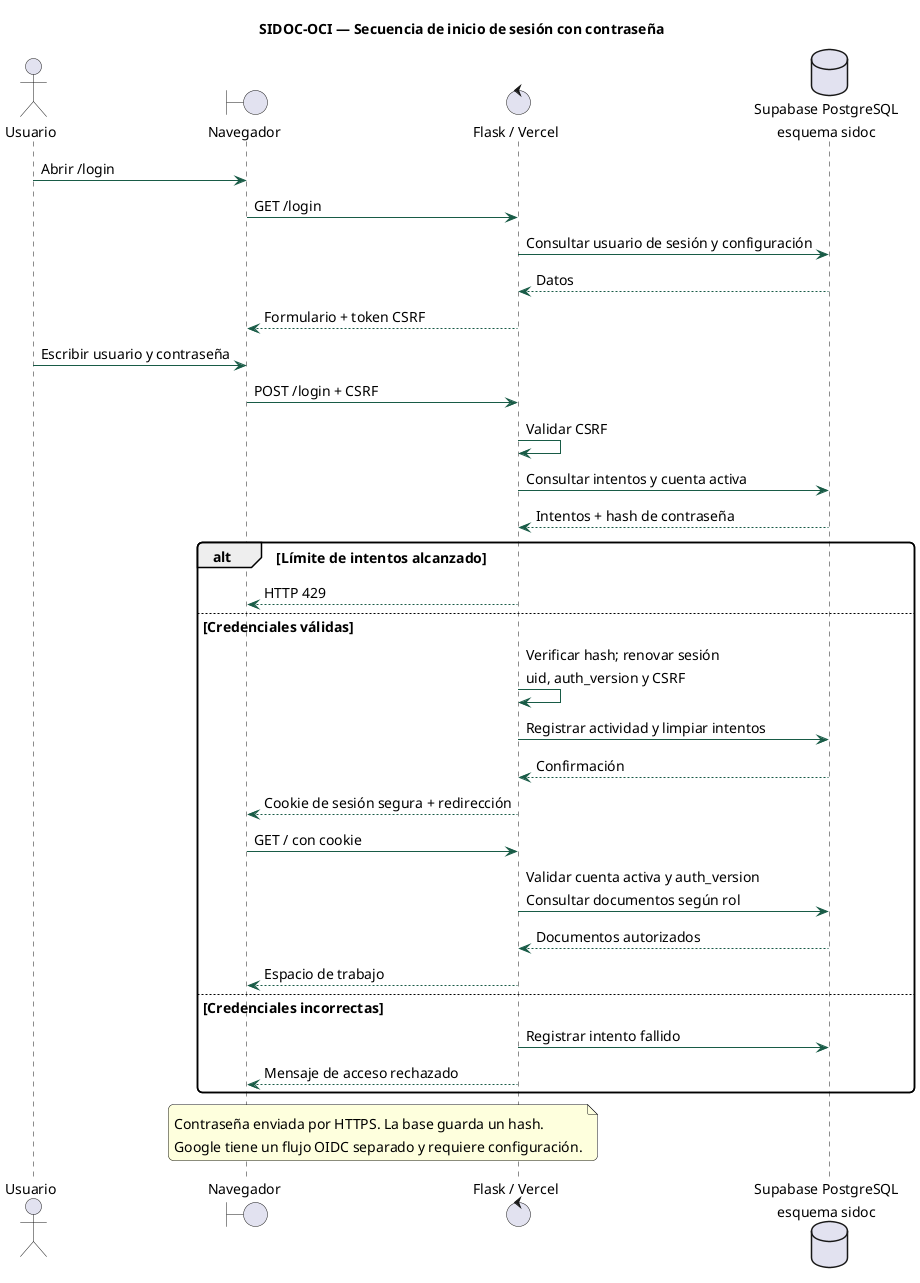

The diagram above was rendered by PlantUML. Its source (embedded in the PNG):
@startuml
skinparam backgroundColor white
skinparam shadowing false
skinparam defaultFontName SansSerif
skinparam defaultFontSize 14
skinparam ArrowColor #185B46
skinparam packageStyle rectangle
skinparam roundcorner 10
title SIDOC-OCI — Secuencia de inicio de sesión con contraseña
actor Usuario as U
boundary "Navegador" as B
control "Flask / Vercel" as F
database "Supabase PostgreSQL\nesquema sidoc" as DB
U -> B: Abrir /login
B -> F: GET /login
F -> DB: Consultar usuario de sesión y configuración
DB --> F: Datos
F --> B: Formulario + token CSRF
U -> B: Escribir usuario y contraseña
B -> F: POST /login + CSRF
F -> F: Validar CSRF
F -> DB: Consultar intentos y cuenta activa
DB --> F: Intentos + hash de contraseña
alt Límite de intentos alcanzado
 F --> B: HTTP 429
else Credenciales válidas
 F -> F: Verificar hash; renovar sesión\nuid, auth_version y CSRF
 F -> DB: Registrar actividad y limpiar intentos
 DB --> F: Confirmación
 F --> B: Cookie de sesión segura + redirección
 B -> F: GET / con cookie
 F -> DB: Validar cuenta activa y auth_version\nConsultar documentos según rol
 DB --> F: Documentos autorizados
 F --> B: Espacio de trabajo
else Credenciales incorrectas
 F -> DB: Registrar intento fallido
 F --> B: Mensaje de acceso rechazado
end
note over B,F
Contraseña enviada por HTTPS. La base guarda un hash.
Google tiene un flujo OIDC separado y requiere configuración.
end note
@enduml